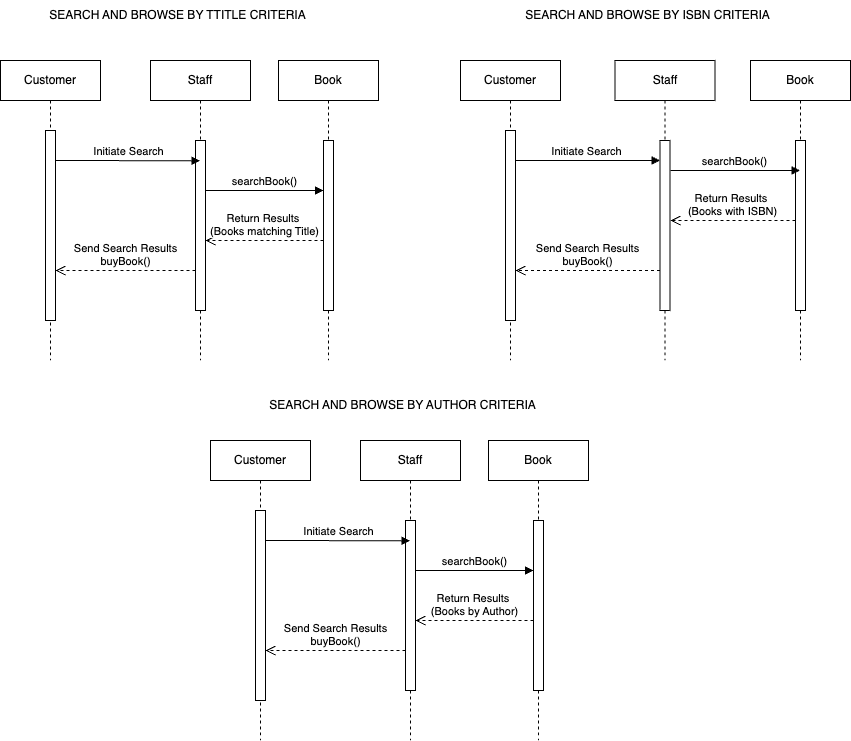

The diagram above was exported from draw.io. Its source (the exported page's mxGraphModel, read from the mxfile embedded in the PNG):
<mxGraphModel dx="2256" dy="1994" grid="1" gridSize="10" guides="1" tooltips="1" connect="1" arrows="1" fold="1" page="1" pageScale="1" pageWidth="850" pageHeight="1100" math="0" shadow="0">
  <root>
    <mxCell id="0" />
    <mxCell id="1" parent="0" />
    <mxCell id="aM9ryv3xv72pqoxQDRHE-1" value="Customer" style="shape=umlLifeline;perimeter=lifelinePerimeter;whiteSpace=wrap;html=1;container=0;dropTarget=0;collapsible=0;recursiveResize=0;outlineConnect=0;portConstraint=eastwest;newEdgeStyle={&quot;edgeStyle&quot;:&quot;elbowEdgeStyle&quot;,&quot;elbow&quot;:&quot;vertical&quot;,&quot;curved&quot;:0,&quot;rounded&quot;:0};" parent="1" vertex="1">
      <mxGeometry x="-10" y="40" width="100" height="300" as="geometry" />
    </mxCell>
    <mxCell id="aM9ryv3xv72pqoxQDRHE-2" value="" style="html=1;points=[];perimeter=orthogonalPerimeter;outlineConnect=0;targetShapes=umlLifeline;portConstraint=eastwest;newEdgeStyle={&quot;edgeStyle&quot;:&quot;elbowEdgeStyle&quot;,&quot;elbow&quot;:&quot;vertical&quot;,&quot;curved&quot;:0,&quot;rounded&quot;:0};" parent="aM9ryv3xv72pqoxQDRHE-1" vertex="1">
      <mxGeometry x="45" y="70" width="10" height="190" as="geometry" />
    </mxCell>
    <mxCell id="aM9ryv3xv72pqoxQDRHE-5" value="Staff" style="shape=umlLifeline;perimeter=lifelinePerimeter;whiteSpace=wrap;html=1;container=0;dropTarget=0;collapsible=0;recursiveResize=0;outlineConnect=0;portConstraint=eastwest;newEdgeStyle={&quot;edgeStyle&quot;:&quot;elbowEdgeStyle&quot;,&quot;elbow&quot;:&quot;vertical&quot;,&quot;curved&quot;:0,&quot;rounded&quot;:0};" parent="1" vertex="1">
      <mxGeometry x="140" y="40" width="100" height="300" as="geometry" />
    </mxCell>
    <mxCell id="aM9ryv3xv72pqoxQDRHE-6" value="" style="html=1;points=[];perimeter=orthogonalPerimeter;outlineConnect=0;targetShapes=umlLifeline;portConstraint=eastwest;newEdgeStyle={&quot;edgeStyle&quot;:&quot;elbowEdgeStyle&quot;,&quot;elbow&quot;:&quot;vertical&quot;,&quot;curved&quot;:0,&quot;rounded&quot;:0};" parent="aM9ryv3xv72pqoxQDRHE-5" vertex="1">
      <mxGeometry x="45" y="80" width="10" height="170" as="geometry" />
    </mxCell>
    <mxCell id="aM9ryv3xv72pqoxQDRHE-7" value="Initiate Search" style="html=1;verticalAlign=bottom;endArrow=block;edgeStyle=elbowEdgeStyle;elbow=vertical;curved=0;rounded=0;" parent="1" target="aM9ryv3xv72pqoxQDRHE-5" edge="1">
      <mxGeometry relative="1" as="geometry">
        <mxPoint x="45" y="140" as="sourcePoint" />
        <Array as="points" />
        <mxPoint x="170" y="140" as="targetPoint" />
      </mxGeometry>
    </mxCell>
    <mxCell id="aM9ryv3xv72pqoxQDRHE-8" value="Send Search Results&lt;div&gt;buyBook()&lt;/div&gt;" style="html=1;verticalAlign=bottom;endArrow=open;dashed=1;endSize=8;edgeStyle=elbowEdgeStyle;elbow=vertical;curved=0;rounded=0;" parent="1" source="aM9ryv3xv72pqoxQDRHE-6" target="aM9ryv3xv72pqoxQDRHE-2" edge="1">
      <mxGeometry relative="1" as="geometry">
        <mxPoint x="195" y="205" as="targetPoint" />
        <Array as="points">
          <mxPoint x="120" y="250" />
          <mxPoint x="100" y="230" />
          <mxPoint x="190" y="280" />
        </Array>
      </mxGeometry>
    </mxCell>
    <mxCell id="lAXlEw4QsUfPEdftQ3mD-1" value="SEARCH AND BROWSE BY TTITLE CRITERIA" style="text;html=1;align=center;verticalAlign=middle;whiteSpace=wrap;rounded=0;" vertex="1" parent="1">
      <mxGeometry x="10" y="-20" width="315" height="30" as="geometry" />
    </mxCell>
    <mxCell id="lAXlEw4QsUfPEdftQ3mD-2" value="Customer" style="shape=umlLifeline;perimeter=lifelinePerimeter;whiteSpace=wrap;html=1;container=0;dropTarget=0;collapsible=0;recursiveResize=0;outlineConnect=0;portConstraint=eastwest;newEdgeStyle={&quot;edgeStyle&quot;:&quot;elbowEdgeStyle&quot;,&quot;elbow&quot;:&quot;vertical&quot;,&quot;curved&quot;:0,&quot;rounded&quot;:0};" vertex="1" parent="1">
      <mxGeometry x="450" y="40" width="100" height="300" as="geometry" />
    </mxCell>
    <mxCell id="lAXlEw4QsUfPEdftQ3mD-3" value="" style="html=1;points=[];perimeter=orthogonalPerimeter;outlineConnect=0;targetShapes=umlLifeline;portConstraint=eastwest;newEdgeStyle={&quot;edgeStyle&quot;:&quot;elbowEdgeStyle&quot;,&quot;elbow&quot;:&quot;vertical&quot;,&quot;curved&quot;:0,&quot;rounded&quot;:0};" vertex="1" parent="lAXlEw4QsUfPEdftQ3mD-2">
      <mxGeometry x="45" y="70" width="10" height="190" as="geometry" />
    </mxCell>
    <mxCell id="lAXlEw4QsUfPEdftQ3mD-4" value="Staff" style="shape=umlLifeline;perimeter=lifelinePerimeter;whiteSpace=wrap;html=1;container=0;dropTarget=0;collapsible=0;recursiveResize=0;outlineConnect=0;portConstraint=eastwest;newEdgeStyle={&quot;edgeStyle&quot;:&quot;elbowEdgeStyle&quot;,&quot;elbow&quot;:&quot;vertical&quot;,&quot;curved&quot;:0,&quot;rounded&quot;:0};" vertex="1" parent="1">
      <mxGeometry x="604.5" y="40" width="100" height="300" as="geometry" />
    </mxCell>
    <mxCell id="lAXlEw4QsUfPEdftQ3mD-5" value="" style="html=1;points=[];perimeter=orthogonalPerimeter;outlineConnect=0;targetShapes=umlLifeline;portConstraint=eastwest;newEdgeStyle={&quot;edgeStyle&quot;:&quot;elbowEdgeStyle&quot;,&quot;elbow&quot;:&quot;vertical&quot;,&quot;curved&quot;:0,&quot;rounded&quot;:0};" vertex="1" parent="lAXlEw4QsUfPEdftQ3mD-4">
      <mxGeometry x="45" y="80" width="10" height="170" as="geometry" />
    </mxCell>
    <mxCell id="lAXlEw4QsUfPEdftQ3mD-6" value="Initiate Search" style="html=1;verticalAlign=bottom;endArrow=block;edgeStyle=elbowEdgeStyle;elbow=vertical;curved=0;rounded=0;" edge="1" parent="1" source="lAXlEw4QsUfPEdftQ3mD-3" target="lAXlEw4QsUfPEdftQ3mD-5">
      <mxGeometry x="-0.0029" relative="1" as="geometry">
        <mxPoint x="454.5" y="140" as="sourcePoint" />
        <Array as="points">
          <mxPoint x="604.5" y="140" />
          <mxPoint x="539.5" y="140" />
        </Array>
        <mxPoint x="644.5" y="140" as="targetPoint" />
        <mxPoint as="offset" />
      </mxGeometry>
    </mxCell>
    <mxCell id="lAXlEw4QsUfPEdftQ3mD-9" value="Send Search Results&lt;div&gt;buyBook()&lt;br&gt;&lt;/div&gt;" style="html=1;verticalAlign=bottom;endArrow=open;dashed=1;endSize=8;edgeStyle=elbowEdgeStyle;elbow=vertical;curved=0;rounded=0;" edge="1" parent="1" source="lAXlEw4QsUfPEdftQ3mD-5" target="lAXlEw4QsUfPEdftQ3mD-3">
      <mxGeometry x="0.0084" relative="1" as="geometry">
        <mxPoint x="454.5" y="260" as="targetPoint" />
        <Array as="points">
          <mxPoint x="600" y="250" />
          <mxPoint x="549.5" y="260" />
        </Array>
        <mxPoint x="644.5" y="260" as="sourcePoint" />
        <mxPoint as="offset" />
      </mxGeometry>
    </mxCell>
    <mxCell id="lAXlEw4QsUfPEdftQ3mD-10" value="Book" style="shape=umlLifeline;perimeter=lifelinePerimeter;whiteSpace=wrap;html=1;container=0;dropTarget=0;collapsible=0;recursiveResize=0;outlineConnect=0;portConstraint=eastwest;newEdgeStyle={&quot;edgeStyle&quot;:&quot;elbowEdgeStyle&quot;,&quot;elbow&quot;:&quot;vertical&quot;,&quot;curved&quot;:0,&quot;rounded&quot;:0};" vertex="1" parent="1">
      <mxGeometry x="268" y="40" width="100" height="300" as="geometry" />
    </mxCell>
    <mxCell id="lAXlEw4QsUfPEdftQ3mD-11" value="" style="html=1;points=[];perimeter=orthogonalPerimeter;outlineConnect=0;targetShapes=umlLifeline;portConstraint=eastwest;newEdgeStyle={&quot;edgeStyle&quot;:&quot;elbowEdgeStyle&quot;,&quot;elbow&quot;:&quot;vertical&quot;,&quot;curved&quot;:0,&quot;rounded&quot;:0};" vertex="1" parent="lAXlEw4QsUfPEdftQ3mD-10">
      <mxGeometry x="45" y="80" width="10" height="170" as="geometry" />
    </mxCell>
    <mxCell id="lAXlEw4QsUfPEdftQ3mD-12" value="Book" style="shape=umlLifeline;perimeter=lifelinePerimeter;whiteSpace=wrap;html=1;container=0;dropTarget=0;collapsible=0;recursiveResize=0;outlineConnect=0;portConstraint=eastwest;newEdgeStyle={&quot;edgeStyle&quot;:&quot;elbowEdgeStyle&quot;,&quot;elbow&quot;:&quot;vertical&quot;,&quot;curved&quot;:0,&quot;rounded&quot;:0};" vertex="1" parent="1">
      <mxGeometry x="740" y="40" width="100" height="300" as="geometry" />
    </mxCell>
    <mxCell id="lAXlEw4QsUfPEdftQ3mD-13" value="" style="html=1;points=[];perimeter=orthogonalPerimeter;outlineConnect=0;targetShapes=umlLifeline;portConstraint=eastwest;newEdgeStyle={&quot;edgeStyle&quot;:&quot;elbowEdgeStyle&quot;,&quot;elbow&quot;:&quot;vertical&quot;,&quot;curved&quot;:0,&quot;rounded&quot;:0};" vertex="1" parent="lAXlEw4QsUfPEdftQ3mD-12">
      <mxGeometry x="45" y="80" width="10" height="170" as="geometry" />
    </mxCell>
    <mxCell id="lAXlEw4QsUfPEdftQ3mD-14" value="searchBook()" style="html=1;verticalAlign=bottom;endArrow=block;edgeStyle=elbowEdgeStyle;elbow=vertical;curved=0;rounded=0;" edge="1" parent="1" source="aM9ryv3xv72pqoxQDRHE-6" target="lAXlEw4QsUfPEdftQ3mD-11">
      <mxGeometry x="-0.0113" relative="1" as="geometry">
        <mxPoint x="200" y="150" as="sourcePoint" />
        <Array as="points">
          <mxPoint x="270" y="170" />
          <mxPoint x="280" y="150" />
          <mxPoint x="257.5" y="150" />
        </Array>
        <mxPoint x="300" y="150" as="targetPoint" />
        <mxPoint as="offset" />
      </mxGeometry>
    </mxCell>
    <mxCell id="lAXlEw4QsUfPEdftQ3mD-15" value="searchBook()" style="html=1;verticalAlign=bottom;endArrow=block;edgeStyle=elbowEdgeStyle;elbow=horizontal;curved=0;rounded=0;" edge="1" parent="1" target="lAXlEw4QsUfPEdftQ3mD-12">
      <mxGeometry x="-0.0029" relative="1" as="geometry">
        <mxPoint x="660" y="150" as="sourcePoint" />
        <Array as="points">
          <mxPoint x="745" y="150" />
          <mxPoint x="722.5" y="150" />
        </Array>
        <mxPoint x="780" y="150" as="targetPoint" />
        <mxPoint as="offset" />
      </mxGeometry>
    </mxCell>
    <mxCell id="lAXlEw4QsUfPEdftQ3mD-16" value="Return Results&amp;nbsp;&lt;div&gt;(Books matching Title)&lt;/div&gt;" style="html=1;verticalAlign=bottom;endArrow=open;dashed=1;endSize=8;edgeStyle=elbowEdgeStyle;elbow=vertical;curved=0;rounded=0;" edge="1" parent="1" source="lAXlEw4QsUfPEdftQ3mD-11" target="aM9ryv3xv72pqoxQDRHE-6">
      <mxGeometry relative="1" as="geometry">
        <mxPoint x="200" y="230" as="targetPoint" />
        <Array as="points">
          <mxPoint x="260" y="220" />
          <mxPoint x="290" y="210" />
          <mxPoint x="260" y="190" />
        </Array>
        <mxPoint x="300" y="230" as="sourcePoint" />
      </mxGeometry>
    </mxCell>
    <mxCell id="lAXlEw4QsUfPEdftQ3mD-17" value="SEARCH AND BROWSE BY ISBN CRITERIA" style="text;html=1;align=center;verticalAlign=middle;whiteSpace=wrap;rounded=0;" vertex="1" parent="1">
      <mxGeometry x="480" y="-20" width="315" height="30" as="geometry" />
    </mxCell>
    <mxCell id="lAXlEw4QsUfPEdftQ3mD-19" value="Return Results&amp;nbsp;&lt;div&gt;(Books with ISBN)&lt;/div&gt;" style="html=1;verticalAlign=bottom;endArrow=open;dashed=1;endSize=8;edgeStyle=elbowEdgeStyle;elbow=vertical;curved=0;rounded=0;" edge="1" parent="1" source="lAXlEw4QsUfPEdftQ3mD-13">
      <mxGeometry relative="1" as="geometry">
        <mxPoint x="660" y="200" as="targetPoint" />
        <Array as="points">
          <mxPoint x="725" y="200" />
          <mxPoint x="755" y="190" />
          <mxPoint x="725" y="170" />
        </Array>
        <mxPoint x="778" y="200" as="sourcePoint" />
      </mxGeometry>
    </mxCell>
    <mxCell id="lAXlEw4QsUfPEdftQ3mD-20" value="Customer" style="shape=umlLifeline;perimeter=lifelinePerimeter;whiteSpace=wrap;html=1;container=0;dropTarget=0;collapsible=0;recursiveResize=0;outlineConnect=0;portConstraint=eastwest;newEdgeStyle={&quot;edgeStyle&quot;:&quot;elbowEdgeStyle&quot;,&quot;elbow&quot;:&quot;vertical&quot;,&quot;curved&quot;:0,&quot;rounded&quot;:0};" vertex="1" parent="1">
      <mxGeometry x="200" y="420" width="100" height="300" as="geometry" />
    </mxCell>
    <mxCell id="lAXlEw4QsUfPEdftQ3mD-21" value="" style="html=1;points=[];perimeter=orthogonalPerimeter;outlineConnect=0;targetShapes=umlLifeline;portConstraint=eastwest;newEdgeStyle={&quot;edgeStyle&quot;:&quot;elbowEdgeStyle&quot;,&quot;elbow&quot;:&quot;vertical&quot;,&quot;curved&quot;:0,&quot;rounded&quot;:0};" vertex="1" parent="lAXlEw4QsUfPEdftQ3mD-20">
      <mxGeometry x="45" y="70" width="10" height="190" as="geometry" />
    </mxCell>
    <mxCell id="lAXlEw4QsUfPEdftQ3mD-22" value="Staff" style="shape=umlLifeline;perimeter=lifelinePerimeter;whiteSpace=wrap;html=1;container=0;dropTarget=0;collapsible=0;recursiveResize=0;outlineConnect=0;portConstraint=eastwest;newEdgeStyle={&quot;edgeStyle&quot;:&quot;elbowEdgeStyle&quot;,&quot;elbow&quot;:&quot;vertical&quot;,&quot;curved&quot;:0,&quot;rounded&quot;:0};" vertex="1" parent="1">
      <mxGeometry x="350" y="420" width="100" height="300" as="geometry" />
    </mxCell>
    <mxCell id="lAXlEw4QsUfPEdftQ3mD-23" value="" style="html=1;points=[];perimeter=orthogonalPerimeter;outlineConnect=0;targetShapes=umlLifeline;portConstraint=eastwest;newEdgeStyle={&quot;edgeStyle&quot;:&quot;elbowEdgeStyle&quot;,&quot;elbow&quot;:&quot;vertical&quot;,&quot;curved&quot;:0,&quot;rounded&quot;:0};" vertex="1" parent="lAXlEw4QsUfPEdftQ3mD-22">
      <mxGeometry x="45" y="80" width="10" height="170" as="geometry" />
    </mxCell>
    <mxCell id="lAXlEw4QsUfPEdftQ3mD-24" value="Initiate Search" style="html=1;verticalAlign=bottom;endArrow=block;edgeStyle=elbowEdgeStyle;elbow=vertical;curved=0;rounded=0;" edge="1" parent="1" target="lAXlEw4QsUfPEdftQ3mD-22">
      <mxGeometry relative="1" as="geometry">
        <mxPoint x="255" y="520" as="sourcePoint" />
        <Array as="points" />
        <mxPoint x="380" y="520" as="targetPoint" />
      </mxGeometry>
    </mxCell>
    <mxCell id="lAXlEw4QsUfPEdftQ3mD-25" value="Send Search Results&lt;div&gt;buyBook()&lt;br&gt;&lt;/div&gt;" style="html=1;verticalAlign=bottom;endArrow=open;dashed=1;endSize=8;edgeStyle=elbowEdgeStyle;elbow=horizontal;curved=0;rounded=0;" edge="1" parent="1" source="lAXlEw4QsUfPEdftQ3mD-23" target="lAXlEw4QsUfPEdftQ3mD-21">
      <mxGeometry relative="1" as="geometry">
        <mxPoint x="405" y="585" as="targetPoint" />
        <Array as="points">
          <mxPoint x="330" y="630" />
          <mxPoint x="310" y="610" />
          <mxPoint x="400" y="660" />
        </Array>
      </mxGeometry>
    </mxCell>
    <mxCell id="lAXlEw4QsUfPEdftQ3mD-26" value="Book" style="shape=umlLifeline;perimeter=lifelinePerimeter;whiteSpace=wrap;html=1;container=0;dropTarget=0;collapsible=0;recursiveResize=0;outlineConnect=0;portConstraint=eastwest;newEdgeStyle={&quot;edgeStyle&quot;:&quot;elbowEdgeStyle&quot;,&quot;elbow&quot;:&quot;vertical&quot;,&quot;curved&quot;:0,&quot;rounded&quot;:0};" vertex="1" parent="1">
      <mxGeometry x="478" y="420" width="100" height="300" as="geometry" />
    </mxCell>
    <mxCell id="lAXlEw4QsUfPEdftQ3mD-27" value="" style="html=1;points=[];perimeter=orthogonalPerimeter;outlineConnect=0;targetShapes=umlLifeline;portConstraint=eastwest;newEdgeStyle={&quot;edgeStyle&quot;:&quot;elbowEdgeStyle&quot;,&quot;elbow&quot;:&quot;vertical&quot;,&quot;curved&quot;:0,&quot;rounded&quot;:0};" vertex="1" parent="lAXlEw4QsUfPEdftQ3mD-26">
      <mxGeometry x="45" y="80" width="10" height="170" as="geometry" />
    </mxCell>
    <mxCell id="lAXlEw4QsUfPEdftQ3mD-28" value="searchBook()" style="html=1;verticalAlign=bottom;endArrow=block;edgeStyle=elbowEdgeStyle;elbow=vertical;curved=0;rounded=0;" edge="1" parent="1" source="lAXlEw4QsUfPEdftQ3mD-23" target="lAXlEw4QsUfPEdftQ3mD-27">
      <mxGeometry x="-0.0073" relative="1" as="geometry">
        <mxPoint x="410" y="530" as="sourcePoint" />
        <Array as="points">
          <mxPoint x="480" y="550" />
          <mxPoint x="490" y="530" />
          <mxPoint x="467.5" y="530" />
        </Array>
        <mxPoint x="510" y="530" as="targetPoint" />
        <mxPoint as="offset" />
      </mxGeometry>
    </mxCell>
    <mxCell id="lAXlEw4QsUfPEdftQ3mD-29" value="Return Results&amp;nbsp;&lt;div&gt;(Books by Author)&lt;/div&gt;" style="html=1;verticalAlign=bottom;endArrow=open;dashed=1;endSize=8;edgeStyle=elbowEdgeStyle;elbow=vertical;curved=0;rounded=0;" edge="1" parent="1" source="lAXlEw4QsUfPEdftQ3mD-27" target="lAXlEw4QsUfPEdftQ3mD-23">
      <mxGeometry relative="1" as="geometry">
        <mxPoint x="410" y="610" as="targetPoint" />
        <Array as="points">
          <mxPoint x="470" y="600" />
          <mxPoint x="500" y="590" />
          <mxPoint x="470" y="570" />
        </Array>
        <mxPoint x="510" y="610" as="sourcePoint" />
      </mxGeometry>
    </mxCell>
    <mxCell id="lAXlEw4QsUfPEdftQ3mD-30" value="SEARCH AND BROWSE BY AUTHOR CRITERIA" style="text;html=1;align=center;verticalAlign=middle;whiteSpace=wrap;rounded=0;" vertex="1" parent="1">
      <mxGeometry x="235" y="370" width="315" height="30" as="geometry" />
    </mxCell>
  </root>
</mxGraphModel>